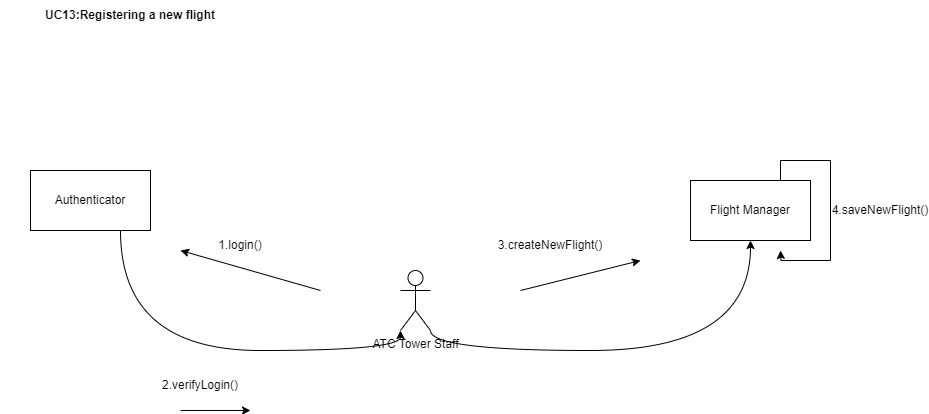

The diagram above was exported from draw.io. Its source (the exported page's mxGraphModel, read from the mxfile embedded in the PNG):
<mxGraphModel dx="1194" dy="600" grid="1" gridSize="10" guides="1" tooltips="1" connect="1" arrows="1" fold="1" page="1" pageScale="1" pageWidth="850" pageHeight="1100" math="0" shadow="0">
  <root>
    <mxCell id="0" />
    <mxCell id="1" parent="0" />
    <mxCell id="T3W3IEbKDBXhZcBxyBuh-1" value="&lt;b&gt;UC13:Registering a new flight&lt;/b&gt;" style="text;html=1;align=center;verticalAlign=middle;whiteSpace=wrap;rounded=0;" vertex="1" parent="1">
      <mxGeometry x="20" y="110" width="260" height="30" as="geometry" />
    </mxCell>
    <mxCell id="T3W3IEbKDBXhZcBxyBuh-2" value="Authenticator" style="rounded=0;whiteSpace=wrap;html=1;" vertex="1" parent="1">
      <mxGeometry x="50" y="280" width="120" height="60" as="geometry" />
    </mxCell>
    <mxCell id="H0RhdhAKfMpoq-Bb2jSs-11" style="edgeStyle=orthogonalEdgeStyle;rounded=0;orthogonalLoop=1;jettySize=auto;html=1;exitX=0.75;exitY=0;exitDx=0;exitDy=0;" edge="1" parent="1" source="T3W3IEbKDBXhZcBxyBuh-3">
      <mxGeometry relative="1" as="geometry">
        <mxPoint x="800" y="360" as="targetPoint" />
      </mxGeometry>
    </mxCell>
    <mxCell id="T3W3IEbKDBXhZcBxyBuh-3" value="Flight Manager" style="rounded=0;whiteSpace=wrap;html=1;" vertex="1" parent="1">
      <mxGeometry x="710" y="290" width="120" height="60" as="geometry" />
    </mxCell>
    <mxCell id="H0RhdhAKfMpoq-Bb2jSs-2" style="edgeStyle=orthogonalEdgeStyle;curved=1;rounded=0;orthogonalLoop=1;jettySize=auto;html=1;exitX=1;exitY=1;exitDx=0;exitDy=0;exitPerimeter=0;entryX=0.5;entryY=1;entryDx=0;entryDy=0;" edge="1" parent="1" source="T3W3IEbKDBXhZcBxyBuh-4" target="T3W3IEbKDBXhZcBxyBuh-3">
      <mxGeometry relative="1" as="geometry" />
    </mxCell>
    <mxCell id="T3W3IEbKDBXhZcBxyBuh-4" value="ATC Tower Staff" style="shape=umlActor;verticalLabelPosition=bottom;verticalAlign=top;html=1;outlineConnect=0;" vertex="1" parent="1">
      <mxGeometry x="420" y="380" width="30" height="60" as="geometry" />
    </mxCell>
    <mxCell id="H0RhdhAKfMpoq-Bb2jSs-1" style="edgeStyle=orthogonalEdgeStyle;curved=1;rounded=0;orthogonalLoop=1;jettySize=auto;html=1;exitX=0.75;exitY=1;exitDx=0;exitDy=0;entryX=0;entryY=1;entryDx=0;entryDy=0;entryPerimeter=0;" edge="1" parent="1" source="T3W3IEbKDBXhZcBxyBuh-2" target="T3W3IEbKDBXhZcBxyBuh-4">
      <mxGeometry relative="1" as="geometry" />
    </mxCell>
    <mxCell id="H0RhdhAKfMpoq-Bb2jSs-3" value="" style="endArrow=classic;html=1;rounded=0;curved=1;" edge="1" parent="1">
      <mxGeometry width="50" height="50" relative="1" as="geometry">
        <mxPoint x="340" y="400" as="sourcePoint" />
        <mxPoint x="200" y="360" as="targetPoint" />
      </mxGeometry>
    </mxCell>
    <mxCell id="H0RhdhAKfMpoq-Bb2jSs-5" value="1.login()" style="text;html=1;align=center;verticalAlign=middle;whiteSpace=wrap;rounded=0;" vertex="1" parent="1">
      <mxGeometry x="230" y="340" width="60" height="30" as="geometry" />
    </mxCell>
    <mxCell id="H0RhdhAKfMpoq-Bb2jSs-6" value="" style="endArrow=classic;html=1;rounded=0;curved=1;" edge="1" parent="1">
      <mxGeometry width="50" height="50" relative="1" as="geometry">
        <mxPoint x="200" y="520" as="sourcePoint" />
        <mxPoint x="270" y="520" as="targetPoint" />
      </mxGeometry>
    </mxCell>
    <mxCell id="H0RhdhAKfMpoq-Bb2jSs-7" value="2.verifyLogin()" style="text;html=1;align=center;verticalAlign=middle;whiteSpace=wrap;rounded=0;" vertex="1" parent="1">
      <mxGeometry x="190" y="480" width="60" height="30" as="geometry" />
    </mxCell>
    <mxCell id="H0RhdhAKfMpoq-Bb2jSs-8" value="" style="endArrow=classic;html=1;rounded=0;curved=1;" edge="1" parent="1">
      <mxGeometry width="50" height="50" relative="1" as="geometry">
        <mxPoint x="540" y="400" as="sourcePoint" />
        <mxPoint x="660" y="370" as="targetPoint" />
      </mxGeometry>
    </mxCell>
    <mxCell id="H0RhdhAKfMpoq-Bb2jSs-9" value="3.createNewFlight()" style="text;html=1;align=center;verticalAlign=middle;whiteSpace=wrap;rounded=0;" vertex="1" parent="1">
      <mxGeometry x="540" y="340" width="60" height="30" as="geometry" />
    </mxCell>
    <mxCell id="H0RhdhAKfMpoq-Bb2jSs-12" value="4.saveNewFlight()" style="text;html=1;align=center;verticalAlign=middle;whiteSpace=wrap;rounded=0;" vertex="1" parent="1">
      <mxGeometry x="870" y="305" width="60" height="30" as="geometry" />
    </mxCell>
  </root>
</mxGraphModel>